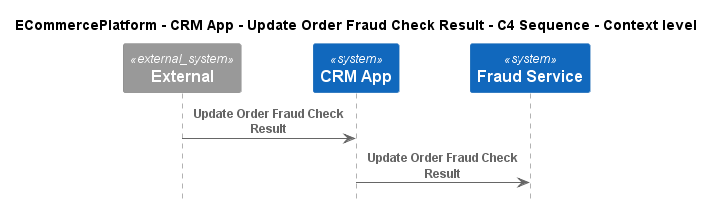

The diagram above was rendered by PlantUML. Its source (embedded in the PNG):
@startuml
!include ..\..\..\..\..\.c4s\C4_Sequence.puml

title ECommercePlatform - CRM App - Update Order Fraud Check Result - C4 Sequence - Context level

System_Ext(C4InterFlow.SoftwareSystems.ExternalSystem, "External", "")
System(ECommercePlatform.SoftwareSystems.CRMApp, "CRM App", "")
System(ECommercePlatform.SoftwareSystems.FraudService, "Fraud Service", "")

Rel(C4InterFlow.SoftwareSystems.ExternalSystem, ECommercePlatform.SoftwareSystems.CRMApp, "Update Order Fraud Check Result")
Rel(ECommercePlatform.SoftwareSystems.CRMApp, ECommercePlatform.SoftwareSystems.FraudService, "Update Order Fraud Check Result")


@enduml